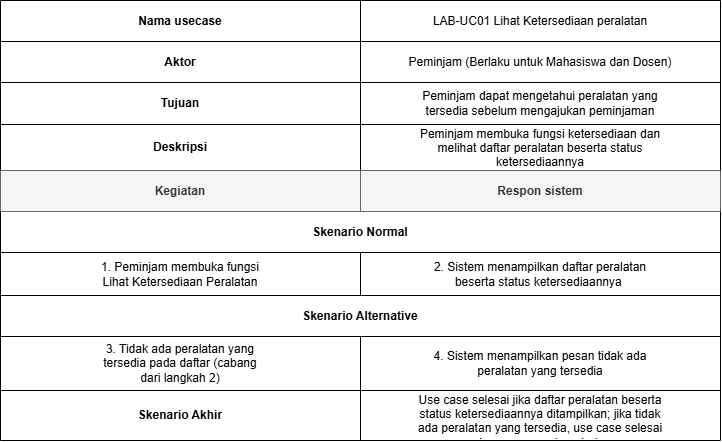

The diagram above was exported from draw.io. Its source (the exported page's mxGraphModel, read from the mxfile embedded in the PNG):
<mxGraphModel dx="1679" dy="3777" grid="1" gridSize="10" guides="1" tooltips="1" connect="1" arrows="1" fold="1" page="1" pageScale="1" pageWidth="850" pageHeight="1100" math="0" shadow="0">
  <root>
    <mxCell id="0" />
    <mxCell id="1" parent="0" />
    <mxCell id="n3w_CbKKRngvo4qX-xUg-261" parent="1" style="shape=table;startSize=0;container=1;collapsible=0;childLayout=tableLayout;fixedHeader=1;tableRender=collapsed;fixedRows=0;align=center;" value="" vertex="1">
      <mxGeometry height="440" width="720" x="-97" y="-2250" as="geometry" />
    </mxCell>
    <mxCell id="n3w_CbKKRngvo4qX-xUg-262" parent="n3w_CbKKRngvo4qX-xUg-261" style="shape=tableRow;horizontal=0;startSize=0;swimlaneHead=0;swimlaneBody=0;strokeColor=inherit;collapsible=0;dropTarget=0;fillColor=none;points=[[0,0.5],[1,0.5]];portConstraint=eastwest;fixedHeader=1;" value="" vertex="1">
      <mxGeometry height="41" width="720" as="geometry" />
    </mxCell>
    <mxCell id="n3w_CbKKRngvo4qX-xUg-263" parent="n3w_CbKKRngvo4qX-xUg-262" style="shape=partialRectangle;html=1;whiteSpace=wrap;connectable=0;strokeColor=inherit;overflow=hidden;fillColor=none;pointerEvents=1;fontStyle=1" value="Nama usecase" vertex="1">
      <mxGeometry height="41" width="360" as="geometry">
        <mxRectangle height="41" width="360" as="alternateBounds" />
      </mxGeometry>
    </mxCell>
    <mxCell id="n3w_CbKKRngvo4qX-xUg-264" parent="n3w_CbKKRngvo4qX-xUg-262" style="shape=partialRectangle;html=1;whiteSpace=wrap;connectable=0;strokeColor=inherit;overflow=hidden;fillColor=none;pointerEvents=1;fontStyle=0" value="LAB-UC01 Lihat Ketersediaan peralatan" vertex="1">
      <mxGeometry height="41" width="360" x="360" as="geometry">
        <mxRectangle height="41" width="360" as="alternateBounds" />
      </mxGeometry>
    </mxCell>
    <mxCell id="n3w_CbKKRngvo4qX-xUg-265" parent="n3w_CbKKRngvo4qX-xUg-261" style="shape=tableRow;horizontal=0;startSize=0;swimlaneHead=0;swimlaneBody=0;strokeColor=inherit;collapsible=0;dropTarget=0;fillColor=none;points=[[0,0.5],[1,0.5]];portConstraint=eastwest;fixedHeader=1;" value="" vertex="1">
      <mxGeometry height="41" width="720" y="41" as="geometry" />
    </mxCell>
    <mxCell id="n3w_CbKKRngvo4qX-xUg-266" parent="n3w_CbKKRngvo4qX-xUg-265" style="shape=partialRectangle;html=1;whiteSpace=wrap;connectable=0;strokeColor=inherit;overflow=hidden;fillColor=none;pointerEvents=1;fontStyle=1" value="Aktor" vertex="1">
      <mxGeometry height="41" width="360" as="geometry">
        <mxRectangle height="41" width="360" as="alternateBounds" />
      </mxGeometry>
    </mxCell>
    <mxCell id="n3w_CbKKRngvo4qX-xUg-267" parent="n3w_CbKKRngvo4qX-xUg-265" style="shape=partialRectangle;html=1;whiteSpace=wrap;connectable=0;strokeColor=inherit;overflow=hidden;fillColor=none;pointerEvents=1;" value="Peminjam (Berlaku untuk Mahasiswa dan Dosen)" vertex="1">
      <mxGeometry height="41" width="360" x="360" as="geometry">
        <mxRectangle height="41" width="360" as="alternateBounds" />
      </mxGeometry>
    </mxCell>
    <mxCell id="n3w_CbKKRngvo4qX-xUg-268" parent="n3w_CbKKRngvo4qX-xUg-261" style="shape=tableRow;horizontal=0;startSize=0;swimlaneHead=0;swimlaneBody=0;strokeColor=inherit;collapsible=0;dropTarget=0;fillColor=none;points=[[0,0.5],[1,0.5]];portConstraint=eastwest;fixedHeader=1;" value="" vertex="1">
      <mxGeometry height="42" width="720" y="82" as="geometry" />
    </mxCell>
    <mxCell id="n3w_CbKKRngvo4qX-xUg-269" parent="n3w_CbKKRngvo4qX-xUg-268" style="shape=partialRectangle;html=1;whiteSpace=wrap;connectable=0;strokeColor=inherit;overflow=hidden;fillColor=none;pointerEvents=1;fontStyle=1" value="Tujuan" vertex="1">
      <mxGeometry height="42" width="360" as="geometry">
        <mxRectangle height="42" width="360" as="alternateBounds" />
      </mxGeometry>
    </mxCell>
    <mxCell id="n3w_CbKKRngvo4qX-xUg-270" parent="n3w_CbKKRngvo4qX-xUg-268" style="shape=partialRectangle;html=1;whiteSpace=wrap;connectable=0;strokeColor=inherit;overflow=hidden;fillColor=none;pointerEvents=1;" value="Peminjam dapat mengetahui peralatan yang&lt;br/&gt;tersedia sebelum mengajukan peminjaman" vertex="1">
      <mxGeometry height="42" width="360" x="360" as="geometry">
        <mxRectangle height="42" width="360" as="alternateBounds" />
      </mxGeometry>
    </mxCell>
    <mxCell id="n3w_CbKKRngvo4qX-xUg-271" parent="n3w_CbKKRngvo4qX-xUg-261" style="shape=tableRow;horizontal=0;startSize=0;swimlaneHead=0;swimlaneBody=0;strokeColor=inherit;collapsible=0;dropTarget=0;fillColor=none;points=[[0,0.5],[1,0.5]];portConstraint=eastwest;fixedHeader=1;" value="" vertex="1">
      <mxGeometry height="46" width="720" y="124" as="geometry" />
    </mxCell>
    <mxCell id="n3w_CbKKRngvo4qX-xUg-272" parent="n3w_CbKKRngvo4qX-xUg-271" style="shape=partialRectangle;html=1;whiteSpace=wrap;connectable=0;strokeColor=inherit;overflow=hidden;fillColor=none;pointerEvents=1;fontStyle=1" value="Deskripsi" vertex="1">
      <mxGeometry height="46" width="360" as="geometry">
        <mxRectangle height="46" width="360" as="alternateBounds" />
      </mxGeometry>
    </mxCell>
    <mxCell id="n3w_CbKKRngvo4qX-xUg-273" parent="n3w_CbKKRngvo4qX-xUg-271" style="shape=partialRectangle;html=1;whiteSpace=wrap;connectable=0;strokeColor=inherit;overflow=hidden;fillColor=none;pointerEvents=1;" value="Peminjam membuka fungsi ketersediaan dan&lt;br/&gt;melihat daftar peralatan beserta status&lt;br/&gt;ketersediaannya" vertex="1">
      <mxGeometry height="46" width="360" x="360" as="geometry">
        <mxRectangle height="46" width="360" as="alternateBounds" />
      </mxGeometry>
    </mxCell>
    <mxCell id="n3w_CbKKRngvo4qX-xUg-274" parent="n3w_CbKKRngvo4qX-xUg-261" style="shape=tableRow;horizontal=0;startSize=0;swimlaneHead=0;swimlaneBody=0;strokeColor=inherit;collapsible=0;dropTarget=0;fillColor=none;points=[[0,0.5],[1,0.5]];portConstraint=eastwest;fixedHeader=1;fontStyle=1" value="" vertex="1">
      <mxGeometry height="41" width="720" y="170" as="geometry" />
    </mxCell>
    <mxCell id="n3w_CbKKRngvo4qX-xUg-275" parent="n3w_CbKKRngvo4qX-xUg-274" style="shape=partialRectangle;html=1;whiteSpace=wrap;connectable=0;overflow=hidden;pointerEvents=1;fillStyle=solid;fillColor=#f5f5f5;strokeColor=#666666;fontColor=#333333;fontStyle=1" value="Kegiatan" vertex="1">
      <mxGeometry height="41" width="360" as="geometry">
        <mxRectangle height="41" width="360" as="alternateBounds" />
      </mxGeometry>
    </mxCell>
    <mxCell id="n3w_CbKKRngvo4qX-xUg-276" parent="n3w_CbKKRngvo4qX-xUg-274" style="shape=partialRectangle;html=1;whiteSpace=wrap;connectable=0;overflow=hidden;pointerEvents=1;fillStyle=solid;fillColor=#f5f5f5;strokeColor=#666666;fontColor=#333333;fontStyle=1" value="Respon sistem" vertex="1">
      <mxGeometry height="41" width="360" x="360" as="geometry">
        <mxRectangle height="41" width="360" as="alternateBounds" />
      </mxGeometry>
    </mxCell>
    <mxCell id="n3w_CbKKRngvo4qX-xUg-277" parent="n3w_CbKKRngvo4qX-xUg-261" style="shape=tableRow;horizontal=0;startSize=0;swimlaneHead=0;swimlaneBody=0;strokeColor=inherit;collapsible=0;dropTarget=0;fillColor=none;points=[[0,0.5],[1,0.5]];portConstraint=eastwest;fixedHeader=1;fontStyle=0" value="" vertex="1">
      <mxGeometry height="41" width="720" y="211" as="geometry" />
    </mxCell>
    <mxCell id="n3w_CbKKRngvo4qX-xUg-278" parent="n3w_CbKKRngvo4qX-xUg-277" style="shape=partialRectangle;html=1;whiteSpace=wrap;connectable=0;strokeColor=inherit;overflow=hidden;fillColor=none;pointerEvents=1;right=1;rowspan=1;colspan=2;align=center;fontStyle=1" value="Skenario Normal" vertex="1">
      <mxGeometry height="41" width="720" as="geometry">
        <mxRectangle height="41" width="360" as="alternateBounds" />
      </mxGeometry>
    </mxCell>
    <mxCell id="n3w_CbKKRngvo4qX-xUg-280" parent="n3w_CbKKRngvo4qX-xUg-261" style="shape=tableRow;horizontal=0;startSize=0;swimlaneHead=0;swimlaneBody=0;strokeColor=inherit;collapsible=0;dropTarget=0;fillColor=none;points=[[0,0.5],[1,0.5]];portConstraint=eastwest;fixedHeader=1;" value="" vertex="1">
      <mxGeometry height="43" width="720" y="252" as="geometry" />
    </mxCell>
    <mxCell id="n3w_CbKKRngvo4qX-xUg-281" parent="n3w_CbKKRngvo4qX-xUg-280" style="shape=partialRectangle;html=1;whiteSpace=wrap;connectable=0;strokeColor=inherit;overflow=hidden;fillColor=none;pointerEvents=1;" value="1. Peminjam membuka fungsi&lt;br&gt;Lihat Ketersediaan Peralatan" vertex="1">
      <mxGeometry height="43" width="360" as="geometry">
        <mxRectangle height="43" width="360" as="alternateBounds" />
      </mxGeometry>
    </mxCell>
    <mxCell id="n3w_CbKKRngvo4qX-xUg-282" parent="n3w_CbKKRngvo4qX-xUg-280" style="shape=partialRectangle;html=1;whiteSpace=wrap;connectable=0;strokeColor=inherit;overflow=hidden;fillColor=none;pointerEvents=1;" value="2. Sistem menampilkan daftar peralatan&lt;br/&gt;beserta status ketersediaannya&amp;nbsp;" vertex="1">
      <mxGeometry height="43" width="360" x="360" as="geometry">
        <mxRectangle height="43" width="360" as="alternateBounds" />
      </mxGeometry>
    </mxCell>
    <mxCell id="n3w_CbKKRngvo4qX-xUg-292" parent="n3w_CbKKRngvo4qX-xUg-261" style="shape=tableRow;horizontal=0;startSize=0;swimlaneHead=0;swimlaneBody=0;strokeColor=inherit;collapsible=0;dropTarget=0;fillColor=none;points=[[0,0.5],[1,0.5]];portConstraint=eastwest;fixedHeader=1;" value="" vertex="1">
      <mxGeometry height="41" width="720" y="295" as="geometry" />
    </mxCell>
    <mxCell id="n3w_CbKKRngvo4qX-xUg-293" parent="n3w_CbKKRngvo4qX-xUg-292" style="shape=partialRectangle;html=1;whiteSpace=wrap;connectable=0;strokeColor=inherit;overflow=hidden;fillColor=none;pointerEvents=1;rowspan=1;colspan=2;fontStyle=1" value="Skenario Alternative" vertex="1">
      <mxGeometry height="41" width="720" as="geometry">
        <mxRectangle height="41" width="360" as="alternateBounds" />
      </mxGeometry>
    </mxCell>
    <mxCell id="n3w_CbKKRngvo4qX-xUg-295" parent="n3w_CbKKRngvo4qX-xUg-261" style="shape=tableRow;horizontal=0;startSize=0;swimlaneHead=0;swimlaneBody=0;strokeColor=inherit;collapsible=0;dropTarget=0;fillColor=none;points=[[0,0.5],[1,0.5]];portConstraint=eastwest;fixedHeader=1;" value="" vertex="1">
      <mxGeometry height="54" width="720" y="336" as="geometry" />
    </mxCell>
    <mxCell id="n3w_CbKKRngvo4qX-xUg-296" parent="n3w_CbKKRngvo4qX-xUg-295" style="shape=partialRectangle;html=1;whiteSpace=wrap;connectable=0;strokeColor=inherit;overflow=hidden;fillColor=none;pointerEvents=1;" value="3. Tidak ada peralatan yang&lt;br/&gt;tersedia pada daftar (cabang&lt;br/&gt;dari langkah 2)" vertex="1">
      <mxGeometry height="54" width="360" as="geometry">
        <mxRectangle height="54" width="360" as="alternateBounds" />
      </mxGeometry>
    </mxCell>
    <mxCell id="n3w_CbKKRngvo4qX-xUg-297" parent="n3w_CbKKRngvo4qX-xUg-295" style="shape=partialRectangle;html=1;whiteSpace=wrap;connectable=0;strokeColor=inherit;overflow=hidden;fillColor=none;pointerEvents=1;" value="4. Sistem menampilkan pesan tidak ada&lt;br/&gt;peralatan yang tersedia" vertex="1">
      <mxGeometry height="54" width="360" x="360" as="geometry">
        <mxRectangle height="54" width="360" as="alternateBounds" />
      </mxGeometry>
    </mxCell>
    <mxCell id="n3w_CbKKRngvo4qX-xUg-298" parent="n3w_CbKKRngvo4qX-xUg-261" style="shape=tableRow;horizontal=0;startSize=0;swimlaneHead=0;swimlaneBody=0;strokeColor=inherit;collapsible=0;dropTarget=0;fillColor=none;points=[[0,0.5],[1,0.5]];portConstraint=eastwest;fixedHeader=1;" value="" vertex="1">
      <mxGeometry height="50" width="720" y="390" as="geometry" />
    </mxCell>
    <mxCell id="n3w_CbKKRngvo4qX-xUg-299" parent="n3w_CbKKRngvo4qX-xUg-298" style="shape=partialRectangle;html=1;whiteSpace=wrap;connectable=0;strokeColor=inherit;overflow=hidden;fillColor=none;pointerEvents=1;fontStyle=1" value="Skenario Akhir" vertex="1">
      <mxGeometry height="50" width="360" as="geometry">
        <mxRectangle height="50" width="360" as="alternateBounds" />
      </mxGeometry>
    </mxCell>
    <mxCell id="n3w_CbKKRngvo4qX-xUg-300" parent="n3w_CbKKRngvo4qX-xUg-298" style="shape=partialRectangle;html=1;whiteSpace=wrap;connectable=0;strokeColor=inherit;overflow=hidden;fillColor=none;pointerEvents=1;" value="Use case selesai jika daftar peralatan beserta&lt;br/&gt;status ketersediaannya ditampilkan; jika tidak&lt;br/&gt;ada peralatan yang tersedia, use case selesai&lt;br/&gt;dengan pesan tersebut.&amp;nbsp;" vertex="1">
      <mxGeometry height="50" width="360" x="360" as="geometry">
        <mxRectangle height="50" width="360" as="alternateBounds" />
      </mxGeometry>
    </mxCell>
  </root>
</mxGraphModel>